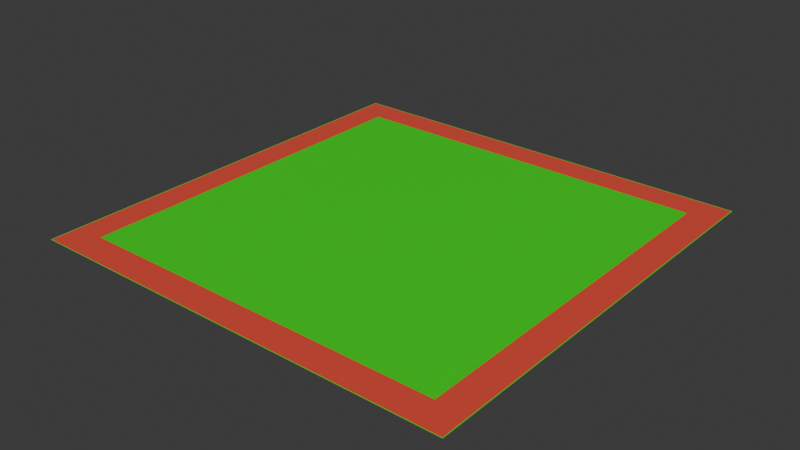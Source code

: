 # Source: Desktop.blend  (saved by Blender 5.0.119; exported with 4.5.12 LTS)
import bpy
from mathutils import Matrix  # noqa: F401  (used for matrix-valued properties, if any)

bpy.ops.wm.read_factory_settings(use_empty=True)
scene = bpy.context.scene
scene.name = 'Scene'

# ---- materials (node trees are filled in below, after node groups)
mat_desktop = bpy.data.materials.new('材质Desktop')
mat_desktop.preview_render_type = 'FLAT'
mat_edge = bpy.data.materials.new('材质Edge')

# ---- material node trees
mat_desktop.use_nodes = True; mat_desktop.node_tree.nodes.clear()
_N = mat_desktop.node_tree.nodes; _L = mat_desktop.node_tree.links
n0 = _N.new('ShaderNodeBsdfPrincipled'); n0.name = '原理化 BSDF'; n0.location = (-200, 100)
n0.inputs[0].default_value = (0.0, 0.8, 0.001471, 1.0)
n1 = _N.new('ShaderNodeOutputMaterial'); n1.name = '材质输出'; n1.location = (200, 100)
_L.new(n0.outputs[0], n1.inputs[0])
n1.is_active_output = True
mat_edge.use_nodes = True; mat_edge.node_tree.nodes.clear()
_N = mat_edge.node_tree.nodes; _L = mat_edge.node_tree.links
n0 = _N.new('ShaderNodeBsdfPrincipled'); n0.name = '原理化 BSDF'; n0.location = (-200, 100)
n0.inputs[0].default_value = (0.8, 0.07715, 0.04789, 1.0)
n1 = _N.new('ShaderNodeOutputMaterial'); n1.name = '材质输出'; n1.location = (200, 100)
_L.new(n0.outputs[0], n1.inputs[0])
n1.is_active_output = True

# ---- world
world_world = bpy.data.worlds.new('World'); scene.world = world_world
world_world.use_nodes = True; world_world.node_tree.nodes.clear()
_N = world_world.node_tree.nodes; _L = world_world.node_tree.links
n0 = _N.new('ShaderNodeOutputWorld'); n0.name = 'World Output'; n0.location = (200, 100)
n1 = _N.new('ShaderNodeBackground'); n1.name = 'Background'; n1.location = (-200, 100)
n1.inputs[0].default_value = (0.05088, 0.05088, 0.05088, 1.0)
_L.new(n1.outputs[0], n0.inputs[0])
n0.is_active_output = True
world_world.color = (0.05088, 0.05088, 0.05088)
world_world.sun_shadow_jitter_overblur = 0.0

# ---- meshes
me_001 = bpy.data.meshes.new('平面.001')
me_001.from_pydata([(-1.0, -1.0, 0.0), (1.0, -1.0, 0.0), (-1.0, 1.0, 0.0), (1.0, 1.0, 0.0), (-0.86, 0.86, 0.0), (-0.86, -0.86, 0.0), (0.86, -0.86, 0.0), (0.86, 0.86, 0.0), (-0.9965, 0.9965, 0.0), (-0.9965, -0.9965, 0.0), (0.9965, -0.9965, 0.0), (0.9965, 0.9965, 0.0), (-0.86, -0.86, 0.0), (0.86, -0.86, 0.0), (0.86, 0.86, 0.0), (-0.86, 0.86, 0.0), (-0.86, -0.86, 0.0), (0.86, -0.86, 0.0), (0.86, 0.86, 0.0), (-0.86, 0.86, 0.0)], [], [(16, 17, 18, 19), (5, 4, 8, 9), (6, 5, 9, 10), (7, 6, 10, 11), (4, 7, 11, 8), (9, 8, 2, 0), (10, 9, 0, 1), (11, 10, 1, 3), (8, 11, 3, 2), (5, 6, 13, 12), (6, 7, 14, 13), (7, 4, 15, 14), (4, 5, 12, 15), (12, 13, 17, 16), (13, 14, 18, 17), (14, 15, 19, 18), (15, 12, 16, 19)])
me_001.polygons.foreach_set('material_index', [0, 1, 1, 1, 1, 0, 0, 0, 0, 0, 0, 0, 0, 0, 0, 0, 0])
_uv = me_001.uv_layers.new(name='desktop')
_uv.uv.foreach_set('vector', [0.07, 0.07, 0.93, 0.07, 0.93, 0.93, 0.07, 0.93, 0.07, 0.07, 0.07, 0.93, 0.001733, 0.9983, 0.001733, 0.001733, 0.93, 0.07, 0.07, 0.07, 0.001733, 0.001733, 0.9983, 0.001733, 0.93, 0.93, 0.93, 0.07, 0.9983, 0.001733, 0.9983, 0.9983, 0.07, 0.93, 0.93, 0.93, 0.9983, 0.9983, 0.001733, 0.9983, 0.001733, 0.001733, 0.001733, 0.9983, 0.0, 1.0, 0.0, 0.0, 0.9983, 0.001733, 0.001733, 0.001733, 0.0, 0.0, 1.0, 0.0, 0.9983, 0.9983, 0.9983, 0.001733, 1.0, 0.0, 1.0, 1.0, 0.001733, 0.9983, 0.9983, 0.9983, 1.0, 1.0, 0.0, 1.0, 0.0, 0.0, 1.0, 0.0, 1.0, 0.0, 0.0, 0.0, 1.0, 0.0, 1.0, 1.0, 1.0, 1.0, 1.0, 0.0, 1.0, 1.0, 0.0, 1.0, 0.0, 1.0, 1.0, 1.0, 0.0, 1.0, 0.0, 0.0, 0.0, 0.0, 0.0, 1.0, 0.0, 0.0, 1.0, 0.0, 1.0, 0.0, 0.0, 0.0, 1.0, 0.0, 1.0, 1.0, 1.0, 1.0, 1.0, 0.0, 1.0, 1.0, 0.0, 1.0, 0.0, 1.0, 1.0, 1.0, 0.0, 1.0, 0.0, 0.0, 0.0, 0.0, 0.0, 1.0])
_uv.active_render = True
_uv = me_001.uv_layers.new(name='edge')
_uv.uv.foreach_set('vector', [0.0, 0.0, 1.0, 0.0, 1.0, 1.0, 0.0, 1.0, 0.0, 0.0, 1.0, 0.0, 1.0, 1.0, 0.0, 1.0, 0.0, 0.0, 1.0, 0.0, 1.0, 1.0, 0.0, 1.0, 0.0, 0.0, 1.0, 0.0, 1.0, 1.0, 0.0, 1.0, 0.0, 0.0, 1.0, 0.0, 1.0, 1.0, 0.0, 1.0, 0.0, 0.0, 1.0, 0.0, 1.0, 1.0, 0.0, 1.0, 0.0, 0.0, 1.0, 0.0, 1.0, 1.0, 0.0, 1.0, 0.0, 0.0, 1.0, 0.0, 1.0, 1.0, 0.0, 1.0, 0.0, 0.0, 1.0, 0.0, 1.0, 1.0, 0.0, 1.0, 0.0, 0.0, 1.0, 0.0, 1.0, 0.0, 0.0, 0.0, 1.0, 0.0, 1.0, 1.0, 1.0, 1.0, 1.0, 0.0, 1.0, 1.0, 0.0, 1.0, 0.0, 1.0, 1.0, 1.0, 0.0, 1.0, 0.0, 0.0, 0.0, 0.0, 0.0, 1.0, 0.0, 0.0, 1.0, 0.0, 1.0, 0.0, 0.0, 0.0, 1.0, 0.0, 1.0, 1.0, 1.0, 1.0, 1.0, 0.0, 1.0, 1.0, 0.0, 1.0, 0.0, 1.0, 1.0, 1.0, 0.0, 1.0, 0.0, 0.0, 0.0, 0.0, 0.0, 1.0])
me_001.materials.append(mat_desktop)
me_001.materials.append(mat_edge)
me_001.update()

# ---- objects
ob_x = bpy.data.objects.new('平面', me_001)

# ---- transforms, parenting, visibility, modifiers, constraints
ob_x.location = (0.0, 0.0, 0.0)

# ---- collection membership
scene.collection.objects.link(ob_x)

# ---- scene / render settings (as saved in the file)
scene.frame_start = 1; scene.frame_end = 250; scene.frame_set(1)
scene.render.engine = 'BLENDER_EEVEE_NEXT'
scene.render.bake_bias = 0.0
scene.render.bake_samples = 0
scene.cycles.sampling_pattern = 'TABULATED_SOBOL'
scene.eevee.use_volume_custom_range = False
bpy.context.view_layer.update()

# ---- added for rendering (the .blend has no active camera and no usable light): camera, sun
cam_auto = bpy.data.cameras.new('AutoCamera')
cam_auto.lens = 50.0
cam_auto.sensor_width = 36.0
cam_auto.clip_end = 1000.0
ob_auto_camera = bpy.data.objects.new('AutoCamera', cam_auto)
scene.collection.objects.link(ob_auto_camera)
ob_auto_camera.location = (2.61693, -3.14032, 2.09354)
ob_auto_camera.rotation_euler = (1.09748, -7.21219e-08, 0.694738)
scene.camera = ob_auto_camera
light_auto_sun = bpy.data.lights.new('AutoSun', 'SUN')
light_auto_sun.energy = 3.0
light_auto_sun.angle = 0.0523599
ob_auto_sun = bpy.data.objects.new('AutoSun', light_auto_sun)
scene.collection.objects.link(ob_auto_sun)
ob_auto_sun.rotation_euler = (0.872665, 0.174533, 0.523599)
bpy.context.view_layer.update()
